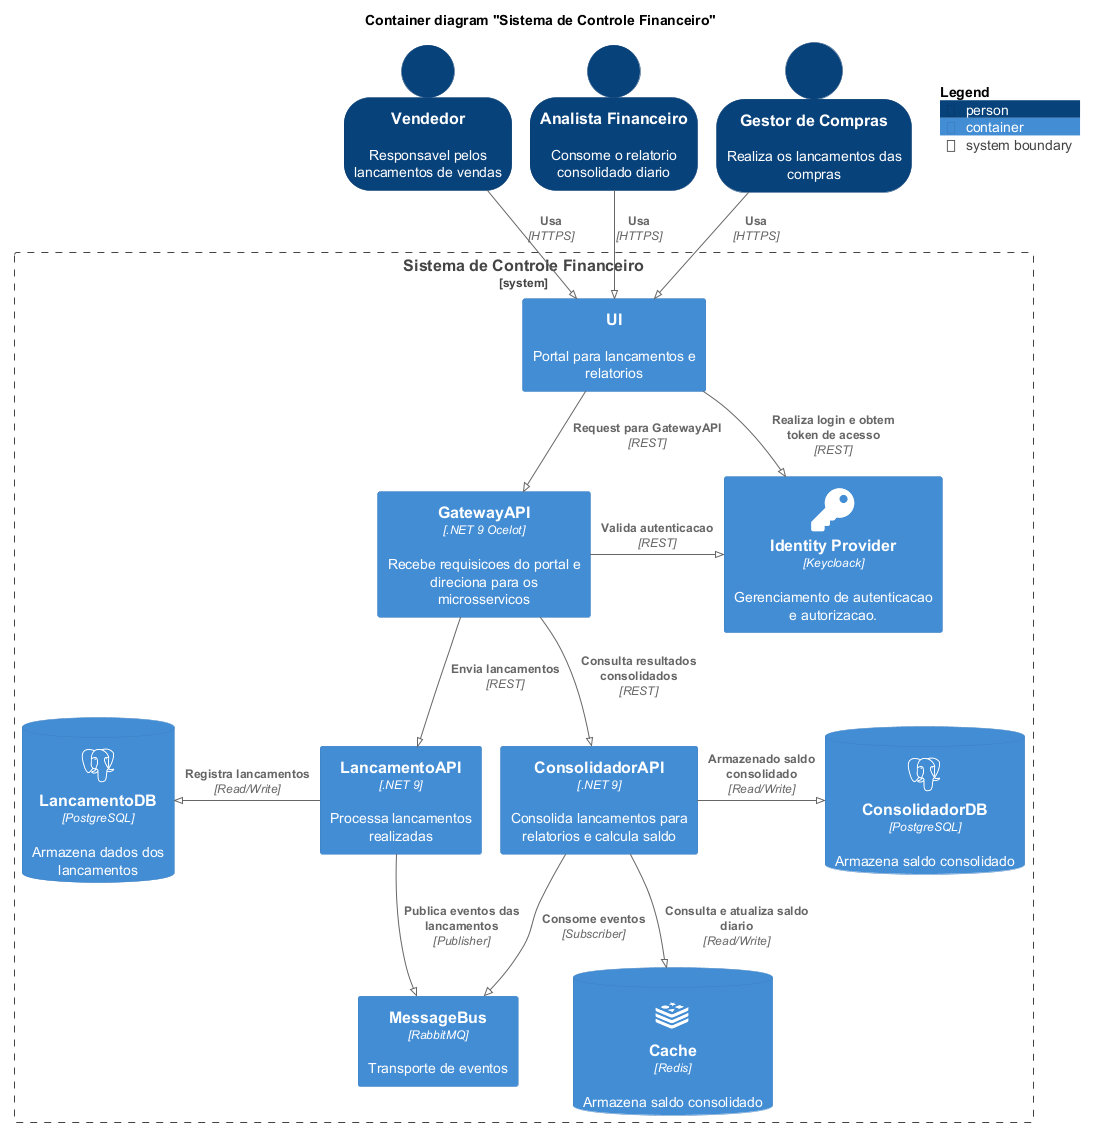

The diagram above was rendered by PlantUML. Its source (embedded in the PNG):
@startuml
!pragma layout smetana
!include https://raw.githubusercontent.com/plantuml-stdlib/C4-PlantUML/master/C4_Container.puml

!define DEVICONS https://raw.githubusercontent.com/tupadr3/plantuml-icon-font-sprites/master/devicons
!define FONTAWESOME https://raw.githubusercontent.com/tupadr3/plantuml-icon-font-sprites/master/font-awesome-5
!include DEVICONS/angular.puml
!include DEVICONS/java.puml
!include DEVICONS/msql_server.puml
!include DEVICONS/postgresql.puml
!include DEVICONS/redis.puml
!include FONTAWESOME/users.puml
!include FONTAWESOME/key.puml

title Container diagram "Sistema de Controle Financeiro"

SHOW_PERSON_OUTLINE()
LAYOUT_TOP_DOWN()

' Usuarios
Person(vendedor, "Vendedor", "Responsavel pelos lancamentos de vendas")
Person(financeiro, "Analista Financeiro", "Consome o relatorio consolidado diario")
Person(am, "Gestor de Compras", "Realiza os lancamentos das compras")

' Sistema principal
System_Boundary(frontend, "Sistema de Controle Financeiro") {
    Container(webApp, "UI", "", "Portal para lancamentos e relatorios")
    Container(gateway, "GatewayAPI", ".NET 9 Ocelot", "Recebe requisicoes do portal e direciona para os microsservicos")
    Container(idp, "Identity Provider", "Keycloack", "Gerenciamento de autenticacao e autorizacao.",$sprite="key")
    Container(lancamentoapi, "LancamentoAPI", ".NET 9", "Processa lancamentos realizadas")
    Container(consolidadorapi, "ConsolidadorAPI", ".NET 9", "Consolida lancamentos para relatorios e calcula saldo")
    ContainerDb(lancamentoDb, "LancamentoDB", "PostgreSQL", "Armazena dados dos lancamentos", $sprite="postgresql")
    ContainerDb(cache, "Cache", "Redis", "Armazena saldo consolidado", $sprite="redis")
    ContainerDb(consolidadorDb, "ConsolidadorDB", "PostgreSQL", "Armazena saldo consolidado", $sprite="postgresql")
    Container(message_bus, "MessageBus", "RabbitMQ", "Transporte de eventos")
}

' Relacoes com usuarios
Rel_D(vendedor, webApp, "Usa", "HTTPS")
Rel_D(financeiro, webApp, "Usa", "HTTPS")
Rel_D(am, webApp, "Usa", "HTTPS")

' Fluxo interno do sistema
Rel_D(webApp, gateway, "Request para GatewayAPI", "REST")
Rel_R(webApp, idp, "Realiza login e obtem token de acesso", "REST")
Rel_R(gateway, idp, "Valida autenticacao", "REST")
Rel_D(gateway, lancamentoapi, "Envia lancamentos", "REST")
Rel_D(gateway, consolidadorapi, "Consulta resultados consolidados", "REST")
Rel_D(lancamentoapi, message_bus, "Publica eventos das lancamentos", "Publisher")
Rel_D(consolidadorapi, message_bus, "Consome eventos", "Subscriber")
Rel_L(lancamentoapi, lancamentoDb, "Registra lancamentos", "Read/Write")
Rel_D(consolidadorapi, cache, "Consulta e atualiza saldo diario", "Read/Write")
Rel_R(consolidadorapi, consolidadorDb, "Armazenado saldo consolidado", "Read/Write")

SHOW_FLOATING_LEGEND()
@enduml